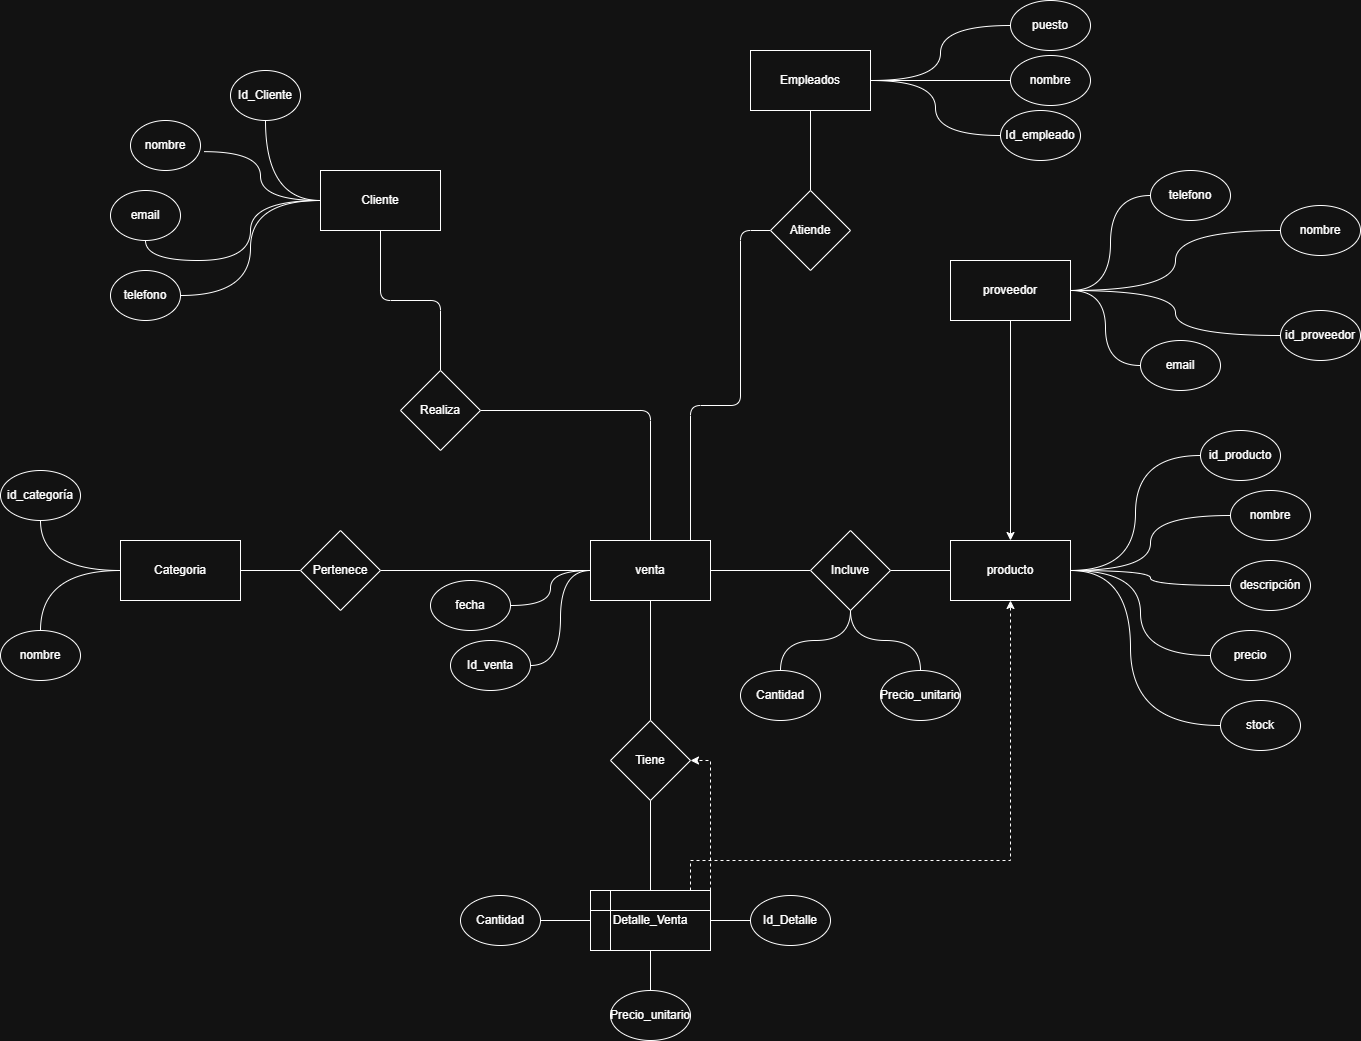

The diagram above was exported from draw.io. Its source (the exported page's mxGraphModel, read from the mxfile embedded in the PNG):
<mxGraphModel dx="3610" dy="1081" grid="1" gridSize="10" guides="1" tooltips="1" connect="1" arrows="1" fold="1" page="1" pageScale="1" pageWidth="827" pageHeight="1169" math="0" shadow="0">
  <root>
    <mxCell id="0" />
    <mxCell id="1" parent="0" />
    <mxCell id="mrtEAJoGDkmTQYRgGSl4-3" edge="1" parent="1" source="mrtEAJoGDkmTQYRgGSl4-2" style="edgeStyle=orthogonalEdgeStyle;rounded=0;orthogonalLoop=1;jettySize=auto;html=1;entryX=0.5;entryY=1;entryDx=0;entryDy=0;curved=1;endArrow=none;endFill=0;" target="mrtEAJoGDkmTQYRgGSl4-4" value="">
      <mxGeometry relative="1" as="geometry">
        <mxPoint x="-660" y="460" as="targetPoint" />
      </mxGeometry>
    </mxCell>
    <mxCell id="mrtEAJoGDkmTQYRgGSl4-15" edge="1" parent="1" source="mrtEAJoGDkmTQYRgGSl4-2" style="edgeStyle=orthogonalEdgeStyle;rounded=0;orthogonalLoop=1;jettySize=auto;html=1;entryX=1;entryY=0.5;entryDx=0;entryDy=0;curved=1;endArrow=none;endFill=0;" target="mrtEAJoGDkmTQYRgGSl4-17" value="">
      <mxGeometry relative="1" as="geometry">
        <mxPoint x="-510" y="670" as="targetPoint" />
      </mxGeometry>
    </mxCell>
    <mxCell id="mrtEAJoGDkmTQYRgGSl4-18" edge="1" parent="1" source="mrtEAJoGDkmTQYRgGSl4-2" style="edgeStyle=orthogonalEdgeStyle;rounded=1;orthogonalLoop=1;jettySize=auto;html=1;curved=0;endArrow=none;endFill=0;">
      <mxGeometry relative="1" as="geometry">
        <mxPoint x="-450" y="740" as="targetPoint" />
      </mxGeometry>
    </mxCell>
    <mxCell id="mrtEAJoGDkmTQYRgGSl4-2" parent="1" style="rounded=0;whiteSpace=wrap;html=1;" value="Cliente" vertex="1">
      <mxGeometry height="60" width="120" x="-570" y="540" as="geometry" />
    </mxCell>
    <mxCell id="mrtEAJoGDkmTQYRgGSl4-4" parent="1" style="ellipse;whiteSpace=wrap;html=1;" value="email" vertex="1">
      <mxGeometry height="50" width="70" x="-780" y="560" as="geometry" />
    </mxCell>
    <mxCell id="mrtEAJoGDkmTQYRgGSl4-7" parent="1" style="ellipse;whiteSpace=wrap;html=1;" value="nombre" vertex="1">
      <mxGeometry height="50" width="70" x="-760" y="490" as="geometry" />
    </mxCell>
    <mxCell id="mrtEAJoGDkmTQYRgGSl4-8" edge="1" parent="1" source="mrtEAJoGDkmTQYRgGSl4-2" style="edgeStyle=orthogonalEdgeStyle;rounded=0;orthogonalLoop=1;jettySize=auto;html=1;entryX=1.048;entryY=0.623;entryDx=0;entryDy=0;entryPerimeter=0;curved=1;endArrow=none;endFill=0;" target="mrtEAJoGDkmTQYRgGSl4-7">
      <mxGeometry relative="1" as="geometry" />
    </mxCell>
    <mxCell id="mrtEAJoGDkmTQYRgGSl4-10" edge="1" parent="1" source="mrtEAJoGDkmTQYRgGSl4-2" style="edgeStyle=orthogonalEdgeStyle;rounded=0;orthogonalLoop=1;jettySize=auto;html=1;entryX=0.5;entryY=1;entryDx=0;entryDy=0;curved=1;exitX=0;exitY=0.5;exitDx=0;exitDy=0;endArrow=none;endFill=0;" target="mrtEAJoGDkmTQYRgGSl4-11" value="">
      <mxGeometry relative="1" as="geometry">
        <mxPoint x="-540" y="535" as="sourcePoint" />
        <mxPoint x="-660" y="305" as="targetPoint" />
      </mxGeometry>
    </mxCell>
    <mxCell id="mrtEAJoGDkmTQYRgGSl4-11" parent="1" style="ellipse;whiteSpace=wrap;html=1;" value="Id_Cliente" vertex="1">
      <mxGeometry height="50" width="70" x="-660" y="440" as="geometry" />
    </mxCell>
    <mxCell id="mrtEAJoGDkmTQYRgGSl4-17" parent="1" style="ellipse;whiteSpace=wrap;html=1;" value="telefono" vertex="1">
      <mxGeometry height="50" width="70" x="-780" y="640" as="geometry" />
    </mxCell>
    <mxCell id="mrtEAJoGDkmTQYRgGSl4-20" edge="1" parent="1" source="mrtEAJoGDkmTQYRgGSl4-19" style="edgeStyle=orthogonalEdgeStyle;rounded=1;orthogonalLoop=1;jettySize=auto;html=1;curved=0;endArrow=none;endFill=0;" target="mrtEAJoGDkmTQYRgGSl4-21">
      <mxGeometry relative="1" as="geometry">
        <mxPoint x="-270" y="930" as="targetPoint" />
      </mxGeometry>
    </mxCell>
    <mxCell id="mrtEAJoGDkmTQYRgGSl4-19" parent="1" style="rhombus;whiteSpace=wrap;html=1;" value="Realiza" vertex="1">
      <mxGeometry height="80" width="80" x="-490" y="740" as="geometry" />
    </mxCell>
    <mxCell id="mrtEAJoGDkmTQYRgGSl4-23" edge="1" parent="1" source="mrtEAJoGDkmTQYRgGSl4-21" style="edgeStyle=orthogonalEdgeStyle;rounded=0;orthogonalLoop=1;jettySize=auto;html=1;endArrow=none;endFill=0;" target="mrtEAJoGDkmTQYRgGSl4-22" value="">
      <mxGeometry relative="1" as="geometry" />
    </mxCell>
    <mxCell id="mrtEAJoGDkmTQYRgGSl4-28" edge="1" parent="1" source="mrtEAJoGDkmTQYRgGSl4-21" style="edgeStyle=orthogonalEdgeStyle;rounded=0;orthogonalLoop=1;jettySize=auto;html=1;entryX=1;entryY=0.5;entryDx=0;entryDy=0;curved=1;endArrow=none;endFill=0;" target="mrtEAJoGDkmTQYRgGSl4-29">
      <mxGeometry relative="1" as="geometry">
        <mxPoint x="-290" y="1070" as="targetPoint" />
      </mxGeometry>
    </mxCell>
    <mxCell id="mrtEAJoGDkmTQYRgGSl4-31" edge="1" parent="1" source="mrtEAJoGDkmTQYRgGSl4-21" style="edgeStyle=orthogonalEdgeStyle;rounded=0;orthogonalLoop=1;jettySize=auto;html=1;curved=1;endArrow=none;endFill=0;" target="mrtEAJoGDkmTQYRgGSl4-32">
      <mxGeometry relative="1" as="geometry">
        <mxPoint x="-410" y="980" as="targetPoint" />
      </mxGeometry>
    </mxCell>
    <mxCell id="mrtEAJoGDkmTQYRgGSl4-33" edge="1" parent="1" source="mrtEAJoGDkmTQYRgGSl4-21" style="edgeStyle=orthogonalEdgeStyle;rounded=0;orthogonalLoop=1;jettySize=auto;html=1;endArrow=none;endFill=0;" target="mrtEAJoGDkmTQYRgGSl4-34">
      <mxGeometry relative="1" as="geometry">
        <mxPoint x="-550" y="940" as="targetPoint" />
      </mxGeometry>
    </mxCell>
    <mxCell id="mrtEAJoGDkmTQYRgGSl4-49" edge="1" parent="1" source="mrtEAJoGDkmTQYRgGSl4-21" style="edgeStyle=orthogonalEdgeStyle;rounded=1;orthogonalLoop=1;jettySize=auto;html=1;curved=0;endArrow=none;endFill=0;" target="mrtEAJoGDkmTQYRgGSl4-50">
      <mxGeometry relative="1" as="geometry">
        <Array as="points">
          <mxPoint x="-200" y="775" />
          <mxPoint x="-150" y="775" />
        </Array>
        <mxPoint x="-180" y="620" as="targetPoint" />
      </mxGeometry>
    </mxCell>
    <mxCell id="mrtEAJoGDkmTQYRgGSl4-84" edge="1" parent="1" source="mrtEAJoGDkmTQYRgGSl4-21" style="edgeStyle=orthogonalEdgeStyle;rounded=0;orthogonalLoop=1;jettySize=auto;html=1;endArrow=none;endFill=0;" target="mrtEAJoGDkmTQYRgGSl4-86">
      <mxGeometry relative="1" as="geometry">
        <mxPoint x="-240" y="1130" as="targetPoint" />
      </mxGeometry>
    </mxCell>
    <mxCell id="mrtEAJoGDkmTQYRgGSl4-21" parent="1" style="rounded=0;whiteSpace=wrap;html=1;" value="venta" vertex="1">
      <mxGeometry height="60" width="120" x="-300" y="910" as="geometry" />
    </mxCell>
    <mxCell id="mrtEAJoGDkmTQYRgGSl4-24" edge="1" parent="1" source="mrtEAJoGDkmTQYRgGSl4-22" style="edgeStyle=orthogonalEdgeStyle;rounded=0;orthogonalLoop=1;jettySize=auto;html=1;curved=1;endArrow=none;endFill=0;" target="mrtEAJoGDkmTQYRgGSl4-25">
      <mxGeometry relative="1" as="geometry">
        <mxPoint x="-80" y="1060" as="targetPoint" />
      </mxGeometry>
    </mxCell>
    <mxCell id="mrtEAJoGDkmTQYRgGSl4-26" edge="1" parent="1" source="mrtEAJoGDkmTQYRgGSl4-22" style="edgeStyle=orthogonalEdgeStyle;rounded=0;orthogonalLoop=1;jettySize=auto;html=1;curved=1;endArrow=none;endFill=0;" target="mrtEAJoGDkmTQYRgGSl4-27">
      <mxGeometry relative="1" as="geometry">
        <mxPoint y="1040" as="targetPoint" />
      </mxGeometry>
    </mxCell>
    <mxCell id="mrtEAJoGDkmTQYRgGSl4-68" edge="1" parent="1" source="mrtEAJoGDkmTQYRgGSl4-22" style="edgeStyle=orthogonalEdgeStyle;rounded=0;orthogonalLoop=1;jettySize=auto;html=1;endArrow=none;endFill=0;" target="mrtEAJoGDkmTQYRgGSl4-67" value="">
      <mxGeometry relative="1" as="geometry" />
    </mxCell>
    <mxCell id="mrtEAJoGDkmTQYRgGSl4-22" parent="1" style="rhombus;whiteSpace=wrap;html=1;rounded=0;" value="Incluve" vertex="1">
      <mxGeometry height="80" width="80" x="-80" y="900" as="geometry" />
    </mxCell>
    <mxCell id="mrtEAJoGDkmTQYRgGSl4-25" parent="1" style="ellipse;whiteSpace=wrap;html=1;" value="Cantidad" vertex="1">
      <mxGeometry height="50" width="80" x="-150" y="1040" as="geometry" />
    </mxCell>
    <mxCell id="mrtEAJoGDkmTQYRgGSl4-27" parent="1" style="ellipse;whiteSpace=wrap;html=1;" value="Precio_unitario" vertex="1">
      <mxGeometry height="50" width="80" x="-10" y="1040" as="geometry" />
    </mxCell>
    <mxCell id="mrtEAJoGDkmTQYRgGSl4-29" parent="1" style="ellipse;whiteSpace=wrap;html=1;" value="Id_venta" vertex="1">
      <mxGeometry height="50" width="80" x="-440" y="1010" as="geometry" />
    </mxCell>
    <mxCell id="mrtEAJoGDkmTQYRgGSl4-32" parent="1" style="ellipse;whiteSpace=wrap;html=1;" value="fecha" vertex="1">
      <mxGeometry height="50" width="80" x="-460" y="950" as="geometry" />
    </mxCell>
    <mxCell id="mrtEAJoGDkmTQYRgGSl4-36" edge="1" parent="1" source="mrtEAJoGDkmTQYRgGSl4-34" style="edgeStyle=orthogonalEdgeStyle;rounded=0;orthogonalLoop=1;jettySize=auto;html=1;endArrow=none;endFill=0;" target="mrtEAJoGDkmTQYRgGSl4-35" value="">
      <mxGeometry relative="1" as="geometry" />
    </mxCell>
    <mxCell id="mrtEAJoGDkmTQYRgGSl4-34" parent="1" style="rhombus;whiteSpace=wrap;html=1;" value="Pertenece" vertex="1">
      <mxGeometry height="80" width="80" x="-590" y="900" as="geometry" />
    </mxCell>
    <mxCell id="mrtEAJoGDkmTQYRgGSl4-37" edge="1" parent="1" source="mrtEAJoGDkmTQYRgGSl4-35" style="edgeStyle=orthogonalEdgeStyle;rounded=0;orthogonalLoop=1;jettySize=auto;html=1;curved=1;endArrow=none;endFill=0;">
      <mxGeometry relative="1" as="geometry">
        <mxPoint x="-849.9999999999998" y="890" as="targetPoint" />
      </mxGeometry>
    </mxCell>
    <mxCell id="mrtEAJoGDkmTQYRgGSl4-48" edge="1" parent="1" source="mrtEAJoGDkmTQYRgGSl4-35" style="edgeStyle=orthogonalEdgeStyle;rounded=0;orthogonalLoop=1;jettySize=auto;html=1;entryX=0.5;entryY=0;entryDx=0;entryDy=0;curved=1;endArrow=none;endFill=0;" target="mrtEAJoGDkmTQYRgGSl4-45">
      <mxGeometry relative="1" as="geometry" />
    </mxCell>
    <mxCell id="mrtEAJoGDkmTQYRgGSl4-35" parent="1" style="whiteSpace=wrap;html=1;" value="Categoria" vertex="1">
      <mxGeometry height="60" width="120" x="-770" y="910" as="geometry" />
    </mxCell>
    <mxCell id="mrtEAJoGDkmTQYRgGSl4-41" parent="1" style="ellipse;whiteSpace=wrap;html=1;" value="id_categoría" vertex="1">
      <mxGeometry height="50" width="80" x="-890" y="840" as="geometry" />
    </mxCell>
    <mxCell id="mrtEAJoGDkmTQYRgGSl4-45" parent="1" style="ellipse;whiteSpace=wrap;html=1;" value="nombre" vertex="1">
      <mxGeometry height="50" width="80" x="-890" y="1000" as="geometry" />
    </mxCell>
    <mxCell id="mrtEAJoGDkmTQYRgGSl4-55" edge="1" parent="1" source="mrtEAJoGDkmTQYRgGSl4-50" style="edgeStyle=orthogonalEdgeStyle;rounded=0;orthogonalLoop=1;jettySize=auto;html=1;endArrow=none;endFill=0;" target="mrtEAJoGDkmTQYRgGSl4-54" value="">
      <mxGeometry relative="1" as="geometry" />
    </mxCell>
    <mxCell id="mrtEAJoGDkmTQYRgGSl4-50" parent="1" style="rhombus;whiteSpace=wrap;html=1;" value="Atiende" vertex="1">
      <mxGeometry height="80" width="80" x="-120" y="560" as="geometry" />
    </mxCell>
    <mxCell id="mrtEAJoGDkmTQYRgGSl4-62" edge="1" parent="1" source="mrtEAJoGDkmTQYRgGSl4-54" style="edgeStyle=orthogonalEdgeStyle;rounded=0;orthogonalLoop=1;jettySize=auto;html=1;curved=1;endArrow=none;endFill=0;" target="mrtEAJoGDkmTQYRgGSl4-60" value="">
      <mxGeometry relative="1" as="geometry" />
    </mxCell>
    <mxCell id="mrtEAJoGDkmTQYRgGSl4-63" edge="1" parent="1" source="mrtEAJoGDkmTQYRgGSl4-54" style="edgeStyle=orthogonalEdgeStyle;rounded=0;orthogonalLoop=1;jettySize=auto;html=1;curved=1;endArrow=none;endFill=0;" target="mrtEAJoGDkmTQYRgGSl4-64">
      <mxGeometry relative="1" as="geometry">
        <mxPoint x="120" y="450" as="targetPoint" />
      </mxGeometry>
    </mxCell>
    <mxCell id="mrtEAJoGDkmTQYRgGSl4-65" edge="1" parent="1" source="mrtEAJoGDkmTQYRgGSl4-54" style="edgeStyle=orthogonalEdgeStyle;rounded=0;orthogonalLoop=1;jettySize=auto;html=1;entryX=0;entryY=0.5;entryDx=0;entryDy=0;curved=1;endArrow=none;endFill=0;" target="mrtEAJoGDkmTQYRgGSl4-66">
      <mxGeometry relative="1" as="geometry">
        <mxPoint x="90" y="350" as="targetPoint" />
      </mxGeometry>
    </mxCell>
    <mxCell id="mrtEAJoGDkmTQYRgGSl4-54" parent="1" style="whiteSpace=wrap;html=1;" value="Empleados" vertex="1">
      <mxGeometry height="60" width="120" x="-140" y="420" as="geometry" />
    </mxCell>
    <mxCell id="mrtEAJoGDkmTQYRgGSl4-60" parent="1" style="ellipse;whiteSpace=wrap;html=1;" value="Id_empleado" vertex="1">
      <mxGeometry height="50" width="80" x="110" y="480" as="geometry" />
    </mxCell>
    <mxCell id="mrtEAJoGDkmTQYRgGSl4-64" parent="1" style="ellipse;whiteSpace=wrap;html=1;" value="nombre" vertex="1">
      <mxGeometry height="50" width="80" x="120" y="425" as="geometry" />
    </mxCell>
    <mxCell id="mrtEAJoGDkmTQYRgGSl4-66" parent="1" style="ellipse;whiteSpace=wrap;html=1;" value="puesto" vertex="1">
      <mxGeometry height="50" width="80" x="120" y="370" as="geometry" />
    </mxCell>
    <mxCell id="mrtEAJoGDkmTQYRgGSl4-79" edge="1" parent="1" source="mrtEAJoGDkmTQYRgGSl4-67" style="edgeStyle=orthogonalEdgeStyle;rounded=0;orthogonalLoop=1;jettySize=auto;html=1;entryX=0;entryY=0.5;entryDx=0;entryDy=0;curved=1;endArrow=none;endFill=0;" target="mrtEAJoGDkmTQYRgGSl4-74">
      <mxGeometry relative="1" as="geometry" />
    </mxCell>
    <mxCell id="mrtEAJoGDkmTQYRgGSl4-80" edge="1" parent="1" source="mrtEAJoGDkmTQYRgGSl4-67" style="edgeStyle=orthogonalEdgeStyle;rounded=0;orthogonalLoop=1;jettySize=auto;html=1;entryX=0;entryY=0.5;entryDx=0;entryDy=0;curved=1;endArrow=none;endFill=0;" target="mrtEAJoGDkmTQYRgGSl4-75">
      <mxGeometry relative="1" as="geometry" />
    </mxCell>
    <mxCell id="mrtEAJoGDkmTQYRgGSl4-81" edge="1" parent="1" source="mrtEAJoGDkmTQYRgGSl4-67" style="edgeStyle=orthogonalEdgeStyle;rounded=0;orthogonalLoop=1;jettySize=auto;html=1;curved=1;endArrow=none;endFill=0;" target="mrtEAJoGDkmTQYRgGSl4-77">
      <mxGeometry relative="1" as="geometry" />
    </mxCell>
    <mxCell id="mrtEAJoGDkmTQYRgGSl4-82" edge="1" parent="1" source="mrtEAJoGDkmTQYRgGSl4-67" style="edgeStyle=orthogonalEdgeStyle;rounded=0;orthogonalLoop=1;jettySize=auto;html=1;entryX=0;entryY=0.5;entryDx=0;entryDy=0;curved=1;endArrow=none;endFill=0;" target="mrtEAJoGDkmTQYRgGSl4-78">
      <mxGeometry relative="1" as="geometry" />
    </mxCell>
    <mxCell id="mrtEAJoGDkmTQYRgGSl4-83" edge="1" parent="1" source="mrtEAJoGDkmTQYRgGSl4-67" style="edgeStyle=orthogonalEdgeStyle;rounded=0;orthogonalLoop=1;jettySize=auto;html=1;entryX=0;entryY=0.5;entryDx=0;entryDy=0;curved=1;endArrow=none;endFill=0;" target="mrtEAJoGDkmTQYRgGSl4-76">
      <mxGeometry relative="1" as="geometry">
        <Array as="points">
          <mxPoint x="240" y="940" />
          <mxPoint x="240" y="1095" />
        </Array>
      </mxGeometry>
    </mxCell>
    <mxCell id="F4-GR3lby3L2hhL9Hv_m-3" edge="1" parent="1" source="mrtEAJoGDkmTQYRgGSl4-67" style="edgeStyle=orthogonalEdgeStyle;rounded=0;orthogonalLoop=1;jettySize=auto;html=1;startArrow=classic;startFill=1;endArrow=none;endFill=0;" target="F4-GR3lby3L2hhL9Hv_m-2" value="">
      <mxGeometry relative="1" as="geometry" />
    </mxCell>
    <mxCell id="mrtEAJoGDkmTQYRgGSl4-67" parent="1" style="whiteSpace=wrap;html=1;rounded=0;" value="producto" vertex="1">
      <mxGeometry height="60" width="120" x="60" y="910" as="geometry" />
    </mxCell>
    <mxCell id="mrtEAJoGDkmTQYRgGSl4-74" parent="1" style="ellipse;whiteSpace=wrap;html=1;" value="id_producto" vertex="1">
      <mxGeometry height="50" width="80" x="310" y="800" as="geometry" />
    </mxCell>
    <mxCell id="mrtEAJoGDkmTQYRgGSl4-75" parent="1" style="ellipse;whiteSpace=wrap;html=1;" value="nombre" vertex="1">
      <mxGeometry height="50" width="80" x="340" y="860" as="geometry" />
    </mxCell>
    <mxCell id="mrtEAJoGDkmTQYRgGSl4-76" parent="1" style="ellipse;whiteSpace=wrap;html=1;" value="stock" vertex="1">
      <mxGeometry height="50" width="80" x="330" y="1070" as="geometry" />
    </mxCell>
    <mxCell id="mrtEAJoGDkmTQYRgGSl4-77" parent="1" style="ellipse;whiteSpace=wrap;html=1;" value="descripción" vertex="1">
      <mxGeometry height="50" width="80" x="340" y="930" as="geometry" />
    </mxCell>
    <mxCell id="mrtEAJoGDkmTQYRgGSl4-78" parent="1" style="ellipse;whiteSpace=wrap;html=1;" value="precio" vertex="1">
      <mxGeometry height="50" width="80" x="320" y="1000" as="geometry" />
    </mxCell>
    <mxCell id="mrtEAJoGDkmTQYRgGSl4-88" edge="1" parent="1" source="mrtEAJoGDkmTQYRgGSl4-86" style="edgeStyle=orthogonalEdgeStyle;rounded=0;orthogonalLoop=1;jettySize=auto;html=1;entryX=0.5;entryY=0;entryDx=0;entryDy=0;endArrow=none;endFill=0;" target="mrtEAJoGDkmTQYRgGSl4-89" value="">
      <mxGeometry relative="1" as="geometry">
        <mxPoint x="-240" y="1259.9999999999998" as="targetPoint" />
      </mxGeometry>
    </mxCell>
    <mxCell id="mrtEAJoGDkmTQYRgGSl4-86" parent="1" style="rhombus;whiteSpace=wrap;html=1;" value="Tiene" vertex="1">
      <mxGeometry height="80" width="80" x="-280" y="1090" as="geometry" />
    </mxCell>
    <mxCell id="mrtEAJoGDkmTQYRgGSl4-95" edge="1" parent="1" source="mrtEAJoGDkmTQYRgGSl4-89" style="edgeStyle=orthogonalEdgeStyle;rounded=0;orthogonalLoop=1;jettySize=auto;html=1;entryX=0.5;entryY=0;entryDx=0;entryDy=0;endArrow=none;endFill=0;" target="mrtEAJoGDkmTQYRgGSl4-92">
      <mxGeometry relative="1" as="geometry" />
    </mxCell>
    <mxCell id="mrtEAJoGDkmTQYRgGSl4-96" edge="1" parent="1" source="mrtEAJoGDkmTQYRgGSl4-89" style="edgeStyle=orthogonalEdgeStyle;rounded=0;orthogonalLoop=1;jettySize=auto;html=1;entryX=1;entryY=0.5;entryDx=0;entryDy=0;endArrow=none;endFill=0;" target="mrtEAJoGDkmTQYRgGSl4-94">
      <mxGeometry relative="1" as="geometry" />
    </mxCell>
    <mxCell id="mrtEAJoGDkmTQYRgGSl4-97" edge="1" parent="1" source="mrtEAJoGDkmTQYRgGSl4-89" style="edgeStyle=orthogonalEdgeStyle;rounded=0;orthogonalLoop=1;jettySize=auto;html=1;endArrow=none;endFill=0;" target="mrtEAJoGDkmTQYRgGSl4-91">
      <mxGeometry relative="1" as="geometry" />
    </mxCell>
    <mxCell id="mrtEAJoGDkmTQYRgGSl4-98" edge="1" parent="1" source="mrtEAJoGDkmTQYRgGSl4-89" style="edgeStyle=orthogonalEdgeStyle;rounded=0;orthogonalLoop=1;jettySize=auto;html=1;entryX=1;entryY=0.5;entryDx=0;entryDy=0;dashed=1;" target="mrtEAJoGDkmTQYRgGSl4-86">
      <mxGeometry relative="1" as="geometry">
        <Array as="points">
          <mxPoint x="-180" y="1130" />
        </Array>
      </mxGeometry>
    </mxCell>
    <mxCell id="mrtEAJoGDkmTQYRgGSl4-100" edge="1" parent="1" source="mrtEAJoGDkmTQYRgGSl4-89" style="edgeStyle=orthogonalEdgeStyle;rounded=0;orthogonalLoop=1;jettySize=auto;html=1;entryX=0.5;entryY=1;entryDx=0;entryDy=0;dashed=1;" target="mrtEAJoGDkmTQYRgGSl4-67">
      <mxGeometry relative="1" as="geometry">
        <Array as="points">
          <mxPoint x="-200" y="1230" />
          <mxPoint x="120" y="1230" />
        </Array>
      </mxGeometry>
    </mxCell>
    <mxCell id="mrtEAJoGDkmTQYRgGSl4-89" parent="1" style="shape=internalStorage;whiteSpace=wrap;html=1;backgroundOutline=1;" value="Detalle_Venta" vertex="1">
      <mxGeometry height="60" width="120" x="-300" y="1260" as="geometry" />
    </mxCell>
    <mxCell id="mrtEAJoGDkmTQYRgGSl4-91" parent="1" style="ellipse;whiteSpace=wrap;html=1;" value="Id_Detalle" vertex="1">
      <mxGeometry height="50" width="80" x="-140" y="1265" as="geometry" />
    </mxCell>
    <mxCell id="mrtEAJoGDkmTQYRgGSl4-92" parent="1" style="ellipse;whiteSpace=wrap;html=1;" value="Precio_unitario" vertex="1">
      <mxGeometry height="50" width="80" x="-280" y="1360" as="geometry" />
    </mxCell>
    <mxCell id="mrtEAJoGDkmTQYRgGSl4-94" parent="1" style="ellipse;whiteSpace=wrap;html=1;" value="Cantidad" vertex="1">
      <mxGeometry height="50" width="80" x="-430" y="1265" as="geometry" />
    </mxCell>
    <mxCell id="F4-GR3lby3L2hhL9Hv_m-8" edge="1" parent="1" source="F4-GR3lby3L2hhL9Hv_m-2" style="edgeStyle=orthogonalEdgeStyle;rounded=0;orthogonalLoop=1;jettySize=auto;html=1;entryX=0;entryY=0.5;entryDx=0;entryDy=0;curved=1;endArrow=none;endFill=0;" target="F4-GR3lby3L2hhL9Hv_m-4">
      <mxGeometry relative="1" as="geometry" />
    </mxCell>
    <mxCell id="F4-GR3lby3L2hhL9Hv_m-9" edge="1" parent="1" source="F4-GR3lby3L2hhL9Hv_m-2" style="edgeStyle=orthogonalEdgeStyle;rounded=0;orthogonalLoop=1;jettySize=auto;html=1;entryX=0;entryY=0.5;entryDx=0;entryDy=0;curved=1;endArrow=none;endFill=0;" target="F4-GR3lby3L2hhL9Hv_m-5">
      <mxGeometry relative="1" as="geometry" />
    </mxCell>
    <mxCell id="F4-GR3lby3L2hhL9Hv_m-10" edge="1" parent="1" source="F4-GR3lby3L2hhL9Hv_m-2" style="edgeStyle=orthogonalEdgeStyle;rounded=0;orthogonalLoop=1;jettySize=auto;html=1;entryX=0;entryY=0.5;entryDx=0;entryDy=0;curved=1;endArrow=none;endFill=0;" target="F4-GR3lby3L2hhL9Hv_m-6">
      <mxGeometry relative="1" as="geometry" />
    </mxCell>
    <mxCell id="F4-GR3lby3L2hhL9Hv_m-11" edge="1" parent="1" source="F4-GR3lby3L2hhL9Hv_m-2" style="edgeStyle=orthogonalEdgeStyle;rounded=0;orthogonalLoop=1;jettySize=auto;html=1;entryX=0;entryY=0.5;entryDx=0;entryDy=0;curved=1;endArrow=none;endFill=0;" target="F4-GR3lby3L2hhL9Hv_m-7">
      <mxGeometry relative="1" as="geometry">
        <Array as="points">
          <mxPoint x="285" y="660" />
          <mxPoint x="285" y="600" />
          <mxPoint x="390" y="600" />
        </Array>
      </mxGeometry>
    </mxCell>
    <mxCell id="F4-GR3lby3L2hhL9Hv_m-2" parent="1" style="whiteSpace=wrap;html=1;rounded=0;" value="proveedor" vertex="1">
      <mxGeometry height="60" width="120" x="60" y="630" as="geometry" />
    </mxCell>
    <mxCell id="F4-GR3lby3L2hhL9Hv_m-4" parent="1" style="ellipse;whiteSpace=wrap;html=1;" value="id_proveedor" vertex="1">
      <mxGeometry height="50" width="80" x="390" y="680" as="geometry" />
    </mxCell>
    <mxCell id="F4-GR3lby3L2hhL9Hv_m-5" parent="1" style="ellipse;whiteSpace=wrap;html=1;" value="telefono" vertex="1">
      <mxGeometry height="50" width="80" x="260" y="540" as="geometry" />
    </mxCell>
    <mxCell id="F4-GR3lby3L2hhL9Hv_m-6" parent="1" style="ellipse;whiteSpace=wrap;html=1;" value="email" vertex="1">
      <mxGeometry height="50" width="80" x="250" y="710" as="geometry" />
    </mxCell>
    <mxCell id="F4-GR3lby3L2hhL9Hv_m-7" parent="1" style="ellipse;whiteSpace=wrap;html=1;" value="nombre" vertex="1">
      <mxGeometry height="50" width="80" x="390" y="575" as="geometry" />
    </mxCell>
  </root>
</mxGraphModel>